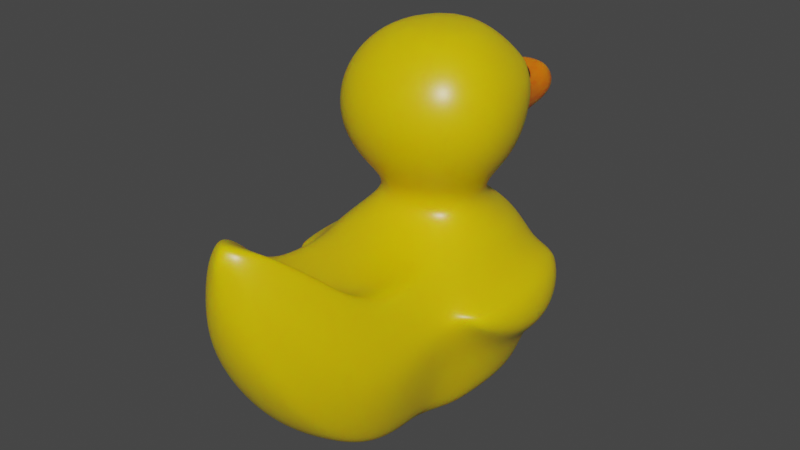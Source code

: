 # Source: Colored_Duck.blend  (saved by Blender 3.3.6; exported with 4.5.12 LTS)
import bpy
from mathutils import Matrix  # noqa: F401  (used for matrix-valued properties, if any)

bpy.ops.wm.read_factory_settings(use_empty=True)
scene = bpy.context.scene
scene.name = 'Scene'

# ---- collections
col_collection = bpy.data.collections.new('Collection'); scene.collection.children.link(col_collection)

# ---- materials (node trees are filled in below, after node groups)
mat_yellow = bpy.data.materials.new('Yellow')
mat_yellow.use_transparent_shadow = False
mat_beak = bpy.data.materials.new('Beak')
mat_beak.use_transparent_shadow = False
mat_back_eye = bpy.data.materials.new('Back Eye')
mat_back_eye.use_transparent_shadow = False
mat_front_eye = bpy.data.materials.new('Front Eye')
mat_front_eye.use_transparent_shadow = False

# ---- material node trees
mat_yellow.use_nodes = True; mat_yellow.node_tree.nodes.clear()
_N = mat_yellow.node_tree.nodes; _L = mat_yellow.node_tree.links
n0 = _N.new('ShaderNodeBsdfPrincipled'); n0.name = 'Principled BSDF'; n0.location = (10, 300)
n0.distribution = 'GGX'
n0.subsurface_method = 'RANDOM_WALK_SKIN'
n0.inputs[0].default_value = (0.8, 0.5574, 0.0001717, 1.0)
n0.inputs[2].default_value = 0.35
n0.inputs[3].default_value = 1.45
n0.inputs[8].default_value = 1.0
n0.inputs[9].default_value = (0.1, 0.1, 0.1)
n0.inputs[10].default_value = 0.1
n0.inputs[27].default_value = (0.0, 0.0, 0.0, 1.0)
n0.inputs[28].default_value = 1.0
n1 = _N.new('ShaderNodeOutputMaterial'); n1.name = 'Material Output'; n1.location = (300, 300)
_L.new(n0.outputs[0], n1.inputs[0])
n1.is_active_output = True
mat_beak.use_nodes = True; mat_beak.node_tree.nodes.clear()
_N = mat_beak.node_tree.nodes; _L = mat_beak.node_tree.links
n0 = _N.new('ShaderNodeBsdfPrincipled'); n0.name = 'Principled BSDF'; n0.location = (10, 300)
n0.distribution = 'GGX'
n0.subsurface_method = 'RANDOM_WALK_SKIN'
n0.inputs[0].default_value = (0.8, 0.1304, 0.0008091, 1.0)
n0.inputs[2].default_value = 0.35
n0.inputs[3].default_value = 1.45
n0.inputs[8].default_value = 1.0
n0.inputs[9].default_value = (0.1, 0.1, 0.1)
n0.inputs[10].default_value = 0.1
n0.inputs[27].default_value = (0.0, 0.0, 0.0, 1.0)
n0.inputs[28].default_value = 1.0
n1 = _N.new('ShaderNodeOutputMaterial'); n1.name = 'Material Output'; n1.location = (300, 300)
_L.new(n0.outputs[0], n1.inputs[0])
n1.is_active_output = True
mat_back_eye.use_nodes = True; mat_back_eye.node_tree.nodes.clear()
_N = mat_back_eye.node_tree.nodes; _L = mat_back_eye.node_tree.links
n0 = _N.new('ShaderNodeBsdfPrincipled'); n0.name = 'Principled BSDF'; n0.location = (10, 300)
n0.distribution = 'GGX'
n0.subsurface_method = 'RANDOM_WALK_SKIN'
n0.inputs[0].default_value = (1.0, 1.0, 1.0, 1.0)
n0.inputs[2].default_value = 0.35
n0.inputs[3].default_value = 1.45
n0.inputs[8].default_value = 1.0
n0.inputs[9].default_value = (0.1, 0.1, 0.1)
n0.inputs[10].default_value = 0.1
n0.inputs[27].default_value = (0.0, 0.0, 0.0, 1.0)
n0.inputs[28].default_value = 1.0
n1 = _N.new('ShaderNodeOutputMaterial'); n1.name = 'Material Output'; n1.location = (300, 300)
_L.new(n0.outputs[0], n1.inputs[0])
n1.is_active_output = True
mat_front_eye.use_nodes = True; mat_front_eye.node_tree.nodes.clear()
_N = mat_front_eye.node_tree.nodes; _L = mat_front_eye.node_tree.links
n0 = _N.new('ShaderNodeBsdfPrincipled'); n0.name = 'Principled BSDF'; n0.location = (10, 300)
n0.distribution = 'GGX'
n0.subsurface_method = 'RANDOM_WALK_SKIN'
n0.inputs[0].default_value = (0.0, 0.0, 0.0, 1.0)
n0.inputs[2].default_value = 0.35
n0.inputs[3].default_value = 1.45
n0.inputs[8].default_value = 1.0
n0.inputs[9].default_value = (0.1, 0.1, 0.1)
n0.inputs[10].default_value = 0.1
n0.inputs[27].default_value = (0.0, 0.0, 0.0, 1.0)
n0.inputs[28].default_value = 1.0
n1 = _N.new('ShaderNodeOutputMaterial'); n1.name = 'Material Output'; n1.location = (300, 300)
_L.new(n0.outputs[0], n1.inputs[0])
n1.is_active_output = True

# ---- world
world_world = bpy.data.worlds.new('World'); scene.world = world_world
world_world.use_nodes = True; world_world.node_tree.nodes.clear()
_N = world_world.node_tree.nodes; _L = world_world.node_tree.links
n0 = _N.new('ShaderNodeOutputWorld'); n0.name = 'World Output'; n0.location = (300, 300)
n1 = _N.new('ShaderNodeBackground'); n1.name = 'Background'; n1.location = (10, 300)
n1.inputs[0].default_value = (0.05088, 0.05088, 0.05088, 1.0)
_L.new(n1.outputs[0], n0.inputs[0])
n0.is_active_output = True
world_world.color = (0.05088, 0.05088, 0.05088)
world_world.use_sun_shadow = False
world_world.sun_shadow_jitter_overblur = 0.0

# ---- meshes
me_sphere = bpy.data.meshes.new('Sphere')
me_sphere.from_pydata([(0.02107, 0.05181, 0.07468), (0.05568, 0.08104, 0.02918), (0.05685, 0.08249, 0.02234), (0.03772, 0.08784, -0.04317), (0.02536, 0.05682, -0.07587), (0.04133, 0.03058, 0.07468), (0.06208, 0.07518, 0.02916), (0.06343, 0.07648, 0.02231), (0.07132, 0.04452, -0.04208), (0.05101, 0.03116, -0.07587), (0.05025, -0.006962, 0.07444), (0.08163, -0.01609, 0.04372), (0.0935, -0.01966, 0.0008243), (0.08237, -0.01648, -0.04232), (0.05803, -0.00942, -0.07587), (0.03346, -0.03396, 0.07438), (0.05373, -0.06097, 0.04342), (0.0613, -0.07139, 0.0005225), (0.05373, -0.06097, -0.04238), (0.03797, -0.03929, -0.07587), (5.821e-11, -0.04348, 0.07438), (-1.455e-11, -0.07687, 0.04342), (4.366e-11, -0.08975, 0.0005225), (-5.821e-11, -0.07687, -0.04238), (-1.164e-10, -0.05007, -0.07587), (2.328e-10, 0.007437, 0.08659), (2.183e-11, 0.05781, 0.0745), (2.183e-11, 0.09224, 0.04403), (-2.91e-11, 0.1142, 0.007995), (5.821e-11, 0.09599, -0.05054), (2.91e-11, 0.06441, -0.07587), (0.02612, 0.0582, -0.1023), (0.05188, 0.02958, -0.1023), (0.05803, -0.01183, -0.1023), (0.03935, -0.04161, -0.1021), (0.0, -0.0524, -0.1016), (6.548e-11, 0.06738, -0.1023), (0.04296, 0.08676, -0.1305), (0.07793, 0.03456, -0.1296), (0.08309, -0.02887, -0.1296), (0.06529, -0.08748, -0.1297), (0.0, -0.09341, -0.1218), (5.821e-11, 0.1068, -0.1333), (0.05001, 0.08735, -0.289), (0.08484, 0.03588, -0.2858), (0.08802, -0.03234, -0.2851), (0.06121, -0.09266, -0.3015), (1.746e-10, -0.1036, -0.3148), (4.366e-11, 0.1066, -0.2922), (0.05987, 0.103, -0.1655), (0.06057, 0.1035, -0.2265), (1.164e-10, 0.1273, -0.2413), (7.276e-11, 0.1266, -0.182), (0.0935, -0.09296, -0.1609), (0.09355, -0.09397, -0.1993), (0.1069, -0.03542, -0.2273), (0.1038, -0.03461, -0.1538), (0.09891, 0.03863, -0.1538), (0.1018, 0.03911, -0.2394), (0.0, -0.1432, -0.1288), (0.03972, -0.137, -0.1293), (0.0, -0.1509, -0.2998), (0.03848, -0.1436, -0.3021), (0.06231, -0.2298, -0.1195), (0.06154, -0.245, -0.1534), (0.05318, -0.2168, -0.09145), (0.05022, -0.2581, -0.1798), (1.164e-10, -0.03589, -0.3174), (7.276e-11, 0.03948, -0.3133), (0.05382, -0.02888, -0.3122), (0.04997, 0.03614, -0.3094), (0.08522, -0.1709, -0.2262), (0.06396, -0.1763, -0.279), (0.06992, -0.1628, -0.1307), (0.08668, -0.1665, -0.173), (0.04166, -0.1892, -0.1201), (0.0, -0.2064, -0.1189), (0.0, -0.2214, -0.2722), (0.04112, -0.2043, -0.2778), (0.03452, -0.2329, -0.07735), (0.0, -0.2448, -0.07194), (0.0, -0.288, -0.1622), (0.03425, -0.2771, -0.1702), (0.02932, -0.2585, -0.05812), (0.02884, -0.27, -0.06392), (0.02872, -0.278, -0.07649), (0.02862, -0.2828, -0.09483), (0.009491, -0.288, -0.05794), (0.009492, -0.2828, -0.04978), (0.01438, -0.2693, -0.04879), (-2.183e-11, -0.2742, -0.04586), (4.002e-11, -0.2951, -0.07699), (0.01434, -0.2908, -0.0808), (2.91e-11, -0.2915, -0.05567), (-1.455e-11, -0.2863, -0.04762), (0.09451, 0.09398, -0.1747), (0.09481, 0.09403, -0.2036), (0.117, -0.07579, -0.166), (0.1179, -0.07616, -0.1789), (0.1299, -0.03333, -0.201), (0.1282, -0.03295, -0.1693), (0.1231, 0.04157, -0.1713), (0.1244, 0.04173, -0.2117), (0.03551, 0.08405, 0.04484), (0.04091, 0.09977, 0.002554), (0.06875, 0.04987, 0.04483), (0.07853, 0.05581, 0.003054), (0.02735, 0.1424, -0.008151), (0.02792, 0.137, -0.03861), (0.0, 0.1462, -0.001333), (0.0, 0.1376, -0.0462), (0.02467, 0.1652, -0.004202), (0.02533, 0.1766, -0.03075), (0.0, 0.164, 0.002646), (0.0, 0.1803, -0.03679), (0.01628, 0.1774, -0.002006), (0.01653, 0.1898, -0.01639), (-5.093e-11, 0.1772, 0.001365), (0.0, 0.1935, -0.0166), (0.0285, 0.06877, 0.06216), (0.03474, 0.09512, 0.02473), (0.04493, 0.09552, -0.02143), (0.03147, 0.06854, -0.06063), (0.05607, 0.03967, 0.06216), (0.07916, 0.04823, 0.02461), (0.07728, 0.05017, -0.0208), (0.06084, 0.0373, -0.06036), (0.05607, 0.06703, -0.04214), (0.06156, 0.07924, -0.002127), (0.05132, 0.06839, 0.04972), (0.03201, 0.04406, 0.07462), (0.03918, 0.04651, -0.07587), (0.06772, -0.01198, 0.0613), (0.09039, -0.01871, 0.02307), (0.0908, -0.01891, -0.0215), (0.0695, -0.01276, -0.06039), (0.0792, 0.01615, 0.04434), (0.04889, 0.01235, 0.07445), (0.05778, 0.01119, -0.07587), (0.08118, 0.01473, -0.0422), (0.09089, 0.01738, 0.001518), (0.04479, -0.04878, 0.06112), (0.05936, -0.06873, 0.02272), (0.05936, -0.06873, -0.02168), (0.04536, -0.04945, -0.06039), (0.05111, -0.02658, -0.07587), (0.07264, -0.04217, -0.04237), (0.08291, -0.04964, 0.0005602), (0.07254, -0.04212, 0.04346), (0.04543, -0.02296, 0.07428), (-2.037e-10, -0.06181, 0.06112), (0.0, -0.08646, 0.02272), (1.455e-10, -0.08646, -0.02168), (-5.821e-11, -0.06263, -0.06039), (0.02019, -0.04728, -0.07587), (0.02847, -0.07276, -0.04238), (0.03245, -0.08501, 0.0005225), (0.02847, -0.07276, 0.04342), (0.01799, -0.04152, 0.07427), (0.0, 0.07674, 0.06149), (-1.746e-10, 0.103, 0.02428), (0.01785, 0.1081, -0.04562), (1.019e-10, 0.07767, -0.06142), (-1.746e-10, 0.03756, 0.08234), (0.01295, 0.03383, 0.08236), (0.01231, 0.06261, -0.07587), (0.01813, 0.09388, -0.04977), (0.01941, 0.1113, 0.007706), (0.01707, 0.09014, 0.04438), (0.01056, 0.05685, 0.07446), (0.02516, 0.02086, 0.08236), (0.03039, -0.001411, 0.08233), (0.02035, -0.01782, 0.08232), (4.366e-11, -0.02358, 0.08232), (0.04018, 0.04631, -0.1023), (0.05804, 0.008936, -0.1023), (0.05179, -0.02896, -0.1023), (0.02123, -0.0496, -0.1018), (0.01271, 0.06514, -0.1023), (0.04741, 0.02884, -0.08942), (0.02321, 0.05298, -0.08942), (0.0538, -0.008468, -0.08942), (0.03544, -0.03585, -0.0894), (-4.366e-11, 0.06012, -0.08942), (0.0, -0.04576, -0.08933), (0.06307, 0.06372, -0.1297), (0.08405, 0.002065, -0.1296), (0.07745, -0.0552, -0.1296), (0.03154, -0.09038, -0.1232), (0.02161, 0.1016, -0.1323), (0.0, -0.07022, -0.1129), (0.04997, -0.05767, -0.1152), (0.06964, -0.02014, -0.1158), (0.06397, 0.03188, -0.1158), (0.03379, 0.07182, -0.1159), (5.821e-11, 0.08609, -0.1162), (0.0711, 0.06584, -0.2868), (0.0901, 0.001049, -0.285), (0.07942, -0.05997, -0.2884), (0.02978, -0.09861, -0.3133), (0.02564, 0.1014, -0.2912), (0.05365, 0.0979, -0.2623), (-2.91e-11, 0.1202, -0.1555), (0.08088, -0.09425, -0.2521), (0.09357, -0.0335, -0.1431), (0.09347, 0.03773, -0.2621), (0.05078, 0.09641, -0.1466), (0.05587, 0.1117, -0.1947), (1.164e-10, 0.1219, -0.2695), (1.164e-10, 0.1287, -0.2113), (0.08365, -0.09139, -0.1462), (0.09536, -0.1015, -0.1761), (0.09746, -0.035, -0.2555), (0.1138, 0.04057, -0.2252), (0.08863, 0.03678, -0.1431), (0.08205, 0.09834, -0.2101), (0.05875, -0.2208, -0.1041), (0.105, 0.0009334, -0.1538), (0.1084, 0.0008207, -0.2362), (0.05655, -0.2511, -0.1701), (0.04999, -0.1179, -0.1291), (0.08325, 0.07314, -0.155), (0.08517, 0.07376, -0.2368), (0.09891, -0.06393, -0.1545), (0.1005, -0.06512, -0.2136), (0.02855, 0.1201, -0.1765), (0.02892, 0.1207, -0.2361), (0.02371, -0.1398, -0.129), (0.02338, -0.147, -0.3004), (0.0, -0.1757, -0.1281), (0.06513, -0.1345, -0.294), (0.08949, -0.1295, -0.1717), (0.07141, -0.1286, -0.1355), (0.04103, -0.1662, -0.298), (0.0, -0.183, -0.2935), (0.04174, -0.1591, -0.1283), (0.08825, -0.131, -0.2207), (0.04648, -0.1246, -0.306), (0.0, -0.1167, -0.1267), (0.0, -0.1271, -0.3074), (1.455e-10, 0.07698, -0.3062), (0.04818, 0.06623, -0.3039), (2.037e-10, -0.07234, -0.3176), (-1.164e-10, 0.001509, -0.3164), (0.0554, -0.05887, -0.3118), (0.05225, 0.003344, -0.3113), (0.02829, -0.03317, -0.3163), (0.02575, 0.03851, -0.3126), (0.07407, -0.02829, -0.3031), (0.07066, 0.03412, -0.3014), (0.07559, -0.1715, -0.2568), (0.07995, -0.1621, -0.1489), (0.08885, -0.1697, -0.1983), (0.07728, -0.2005, -0.1525), (0.05743, -0.1738, -0.1223), (0.02196, -0.2016, -0.1192), (0.02247, -0.2165, -0.2736), (0.06373, -0.1912, -0.1141), (0.05908, -0.2212, -0.237), (0.0, -0.2601, -0.2229), (0.03993, -0.2131, -0.1006), (0.07608, -0.2112, -0.199), (0.0, -0.2282, -0.09695), (0.03951, -0.2456, -0.2302), (0.05368, -0.1888, -0.2832), (0.06343, -0.2381, -0.1361), (0.04564, -0.2225, -0.08292), (0.01865, -0.2414, -0.07348), (0.0189, -0.2848, -0.1643), (-5.821e-11, -0.2608, -0.05447), (0.03811, -0.2771, -0.1266), (0.02411, -0.2898, -0.1174), (0.04451, -0.2663, -0.1089), (0.04489, -0.2535, -0.08741), (5.821e-11, -0.2968, -0.1111), (0.03962, -0.2419, -0.07028), (0.02424, -0.2528, -0.0591), (0.04378, -0.2674, -0.1779), (0.02858, -0.2647, -0.05903), (0.02819, -0.2811, -0.08418), (0.02902, -0.2743, -0.07003), (0.01722, -0.2844, -0.06185), (0.01724, -0.2788, -0.05303), (0.02224, -0.2644, -0.05224), (0.007033, -0.2728, -0.04669), (0.007071, -0.2938, -0.07802), (0.0101, -0.2896, -0.06378), (-2.91e-11, -0.293, -0.06122), (0.0101, -0.2785, -0.04685), (0.009492, -0.2858, -0.05381), (-1.455e-11, -0.2821, -0.04466), (0.0, -0.2893, -0.05161), (0.004156, -0.2853, -0.04824), (0.004156, -0.2905, -0.05631), (0.02191, -0.2868, -0.08588), (0.09395, 0.09784, -0.1887), (0.1184, -0.07848, -0.1715), (0.1331, -0.03271, -0.1849), (0.1278, 0.04208, -0.1911), (0.1293, 0.003215, -0.1708), (0.131, 0.00313, -0.209), (0.1083, 0.07511, -0.1717), (0.109, 0.07525, -0.2093), (0.123, -0.06095, -0.1671), (0.1244, -0.06142, -0.1887), (0.1081, -0.08171, -0.1805), (0.1071, -0.08119, -0.1628), (0.08173, 0.09828, -0.17), (0.1193, -0.03453, -0.2119), (0.1167, -0.03395, -0.1606), (0.1118, 0.04032, -0.1608), (0.05511, 0.08283, 0.02574), (0.06387, 0.07481, 0.02569), (0.0604, 0.07981, 0.02079), (0.05857, 0.07782, 0.03069), (0.04897, 0.08235, 0.03521), (0.05187, 0.08644, 0.01487), (0.06739, 0.07171, 0.01486), (0.06382, 0.0685, 0.03519), (0.03178, 0.1392, -0.02328), (0.01614, 0.1371, -0.04528), (0.01564, 0.1451, -0.001966), (0.0, 0.1095, -0.04645), (0.03766, 0.1106, -0.02231), (0.03241, 0.1058, -0.03927), (0.02875, 0.1706, -0.01757), (0.01466, 0.1797, -0.03619), (0.01408, 0.1637, 0.001746), (0.0, 0.1607, -0.04316), (0.02693, 0.1588, -0.03612), (0.0262, 0.156, -0.00676), (0.0, 0.1571, 0.000263), (0.01698, 0.1841, -0.008612), (2.91e-11, 0.1868, -0.006094), (0.009766, 0.1927, -0.01673), (0.009593, 0.177, 0.0006576), (-4.366e-11, 0.1916, -0.02746), (0.02111, 0.1871, -0.02312), (0.02066, 0.1721, -0.002024), (-5.821e-11, 0.1699, 0.00378), (0.0, 0.1241, 0.001237), (0.01412, 0.07491, 0.06168), (0.01551, 0.07547, -0.06126), (0.01872, 0.1006, 0.02455), (0.007393, 0.04126, 0.08117), (0.06084, 0.0748, -0.02115), (0.0429, 0.05743, 0.06263), (0.04739, 0.05582, -0.06038), (0.0594, 0.07888, 0.02575), (0.02229, 0.03237, 0.0812), (0.06547, 0.01439, 0.06165), (0.06894, 0.01277, -0.06037), (0.08794, 0.01672, 0.02379), (0.03396, 0.01056, 0.08117), (0.08874, 0.01639, -0.02111), (0.0612, -0.03389, -0.06039), (0.08025, -0.04771, 0.02277), (0.03162, -0.01378, 0.08114), (0.0803, -0.04774, -0.02166), (0.06039, -0.03338, 0.06113), (0.02407, -0.05922, -0.06039), (0.03143, -0.08188, 0.02272), (0.01256, -0.02665, 0.08114), (0.03143, -0.08188, -0.02168), (0.0238, -0.0585, 0.06111), (0.03623, 0.04321, -0.08942), (0.05365, 0.01042, -0.08942), (0.04749, -0.02419, -0.08942), (0.01117, 0.05844, -0.08942), (0.0189, -0.04319, -0.08935), (0.02704, -0.06696, -0.1137), (0.07012, 0.005523, -0.1158), (0.01673, 0.08247, -0.1161), (0.06347, -0.04131, -0.1157), (0.05073, 0.05459, -0.1158), (0.02721, 0.1155, -0.2667), (0.08942, -0.06462, -0.251), (0.07707, 0.07122, -0.262), (0.0918, -0.1317, -0.1928), (0.09978, 0.0004297, -0.2599), (0.09474, 0.000633, -0.1431), (0.07657, 0.1064, -0.1893), (0.0222, -0.1709, -0.1282), (0.08242, -0.1266, -0.1514), (0.07298, 0.06974, -0.1436), (0.1062, -0.08772, -0.1692), (0.08862, -0.06218, -0.1435), (0.09805, 0.07477, -0.2218), (0.02572, 0.1138, -0.1523), (0.0291, 0.1225, -0.2052), (0.05776, -0.1423, -0.1293), (0.07804, -0.1303, -0.2608), (0.05372, -0.1493, -0.3023), (0.0284, -0.1141, -0.1275), (0.02653, -0.1231, -0.3071), (0.02511, 0.07388, -0.3058), (0.02955, -0.06781, -0.3163), (0.02694, 0.0024, -0.3154), (0.0741, 0.002505, -0.302), (0.06481, 0.05741, -0.2999), (0.07133, -0.0503, -0.3045), (0.05362, -0.1997, -0.1049), (0.07181, -0.1931, -0.1309), (0.02178, -0.2559, -0.2247), (0.06837, -0.2149, -0.2222), (0.02138, -0.2239, -0.098), (0.0507, -0.2326, -0.2372), (0.02264, -0.1781, -0.2945), (0.01292, -0.2948, -0.1128), (0.04197, -0.2716, -0.1198), (0.0128, -0.2585, -0.05578), (0.03231, -0.2834, -0.1237), (0.04545, -0.2604, -0.09784), (0.03325, -0.2458, -0.06381), (0.07902, -0.2068, -0.1753), (0.01726, -0.2819, -0.05736), (0.01771, -0.2863, -0.06821), (0.01779, -0.2743, -0.04991), (0.00452, -0.292, -0.06193), (0.004516, -0.2811, -0.04528), (0.004156, -0.2883, -0.05225), (0.04307, -0.246, -0.07796), (0.1342, 0.003603, -0.1896), (0.1123, 0.07595, -0.1901), (0.1274, -0.06104, -0.1779), (0.1205, 0.001965, -0.2219), (0.1118, -0.06248, -0.1606), (0.09695, 0.07453, -0.1619), (0.1179, 0.002085, -0.1607), (0.1138, -0.06322, -0.1962), (0.04777, 0.08681, 0.0251), (0.06833, 0.06752, 0.02506), (0.06021, 0.07975, 0.01125), (0.0558, 0.07492, 0.03877), (0.01559, 0.1602, -0.04237), (0.01827, 0.122, 0.0008071), (0.03349, 0.1153, -0.004678), (0.01225, 0.1909, -0.02713), (0.03055, 0.157, -0.02144), (0.01496, 0.1565, -0.0005201), (0.008956, 0.1863, -0.006588), (0.02388, 0.1794, -0.01266), (0.01187, 0.1698, 0.002919), (0.04918, 0.07828, 0.0302), (0.04821, 0.08136, 0.02427), (0.05125, 0.08076, 0.01832), (0.05918, 0.06913, 0.03017), (0.06225, 0.06851, 0.02422), (0.06148, 0.07143, 0.01828), (0.05676, 0.07661, 0.01593), (0.0537, 0.07326, 0.03257), (0.0462, 0.07943, 0.03432), (0.04911, 0.08353, 0.01399), (0.06462, 0.0688, 0.01397), (0.06105, 0.06558, 0.0343), (0.04501, 0.08389, 0.02421), (0.06556, 0.06461, 0.02417), (0.05745, 0.07684, 0.01036), (0.05303, 0.072, 0.03788), (0.05195, 0.08119, 0.03109), (0.05097, 0.08428, 0.02516), (0.05402, 0.08368, 0.01921), (0.06195, 0.07204, 0.03106), (0.06501, 0.07142, 0.0251), (0.06425, 0.07434, 0.01917), (0.05952, 0.07953, 0.01681), (0.05647, 0.07617, 0.03345), (0.04681, 0.08262, 0.03675), (0.05011, 0.08858, 0.01289), (0.06918, 0.06916, 0.01296), (0.06461, 0.06551, 0.03674), (0.04568, 0.08814, 0.02504), (0.07007, 0.06442, 0.02499), (0.06043, 0.07967, 0.009099), (0.05508, 0.07387, 0.04053), (0.0, 0.1113, -0.048), (2.91e-11, 0.1072, -0.04851), (0.03511, 0.1135, -0.002841), (0.03385, 0.1173, -0.003873), (-4.465e-12, 0.1231, 0.00358), (2.91e-11, 0.1266, 0.002422), (0.03376, 0.1031, -0.04077), (0.03287, 0.1073, -0.04032), (0.01792, 0.1243, 0.001966), (0.01832, 0.1208, 0.003113), (0.03831, 0.1123, -0.0224), (0.03961, 0.1083, -0.02221), (0.01758, 0.1098, -0.04711), (0.01776, 0.1057, -0.04762)], [], [(3, 166, 488, 481), (478, 485, 319, 107), (167, 104, 477, 484), (28, 167, 484, 479), (27, 159, 341, 168), (159, 26, 169, 341), (341, 169, 0, 119), (168, 341, 119, 103), (30, 162, 342, 165), (162, 29, 166, 342), (342, 166, 3, 122), (165, 342, 122, 4), (28, 160, 343, 167), (160, 27, 168, 343), (343, 168, 103, 120), (167, 343, 120, 104), (26, 163, 344, 169), (25, 164, 344, 163), (0, 169, 344, 164), (3, 121, 345, 127), (121, 104, 128, 345), (345, 128, 106, 125), (127, 345, 125, 8), (103, 119, 346, 129), (119, 0, 130, 346), (346, 130, 5, 123), (129, 346, 123, 105), (4, 122, 347, 131), (122, 3, 127, 347), (347, 127, 8, 126), (131, 347, 126, 9), (2, 311, 348, 313), (311, 1, 314, 348), (348, 314, 6, 312), (313, 348, 312, 7), (0, 164, 349, 130), (25, 170, 349, 164), (5, 130, 349, 170), (105, 123, 350, 136), (123, 5, 137, 350), (350, 137, 10, 132), (136, 350, 132, 11), (9, 126, 351, 138), (126, 8, 139, 351), (351, 139, 13, 135), (138, 351, 135, 14), (106, 124, 352, 140), (124, 105, 136, 352), (352, 136, 11, 133), (140, 352, 133, 12), (5, 170, 353, 137), (25, 171, 353, 170), (10, 137, 353, 171), (8, 125, 354, 139), (125, 106, 140, 354), (354, 140, 12, 134), (139, 354, 134, 13), (14, 135, 355, 145), (135, 13, 146, 355), (355, 146, 18, 144), (145, 355, 144, 19), (12, 133, 356, 147), (133, 11, 148, 356), (356, 148, 16, 142), (147, 356, 142, 17), (10, 171, 357, 149), (25, 172, 357, 171), (15, 149, 357, 172), (13, 134, 358, 146), (134, 12, 147, 358), (358, 147, 17, 143), (146, 358, 143, 18), (11, 132, 359, 148), (132, 10, 149, 359), (359, 149, 15, 141), (148, 359, 141, 16), (19, 144, 360, 154), (144, 18, 155, 360), (360, 155, 23, 153), (154, 360, 153, 24), (17, 142, 361, 156), (142, 16, 157, 361), (361, 157, 21, 151), (156, 361, 151, 22), (15, 172, 362, 158), (25, 173, 362, 172), (20, 158, 362, 173), (18, 143, 363, 155), (143, 17, 156, 363), (363, 156, 22, 152), (155, 363, 152, 23), (16, 141, 364, 157), (141, 15, 158, 364), (364, 158, 20, 150), (157, 364, 150, 21), (4, 131, 365, 180), (131, 9, 179, 365), (365, 179, 32, 174), (180, 365, 174, 31), (9, 138, 366, 179), (138, 14, 181, 366), (366, 181, 33, 175), (179, 366, 175, 32), (14, 145, 367, 181), (145, 19, 182, 367), (367, 182, 34, 176), (181, 367, 176, 33), (30, 165, 368, 183), (165, 4, 180, 368), (368, 180, 31, 178), (183, 368, 178, 36), (19, 154, 369, 182), (154, 24, 184, 369), (369, 184, 35, 177), (182, 369, 177, 34), (34, 177, 370, 191), (177, 35, 190, 370), (370, 190, 41, 188), (191, 370, 188, 40), (32, 175, 371, 193), (175, 33, 192, 371), (371, 192, 39, 186), (193, 371, 186, 38), (36, 178, 372, 195), (178, 31, 194, 372), (372, 194, 37, 189), (195, 372, 189, 42), (33, 176, 373, 192), (176, 34, 191, 373), (373, 191, 40, 187), (192, 373, 187, 39), (31, 174, 374, 194), (174, 32, 193, 374), (374, 193, 38, 185), (194, 374, 185, 37), (51, 226, 375, 208), (226, 50, 201, 375), (375, 201, 43, 200), (208, 375, 200, 48), (55, 224, 376, 212), (224, 54, 203, 376), (376, 203, 46, 198), (212, 376, 198, 45), (50, 222, 377, 201), (222, 58, 205, 377), (377, 205, 44, 196), (201, 377, 196, 43), (54, 211, 378, 236), (211, 53, 231, 378), (378, 231, 74, 252), (236, 378, 252, 71), (58, 218, 379, 205), (218, 55, 212, 379), (379, 212, 45, 197), (205, 379, 197, 44), (38, 186, 380, 214), (186, 39, 204, 380), (380, 204, 56, 217), (214, 380, 217, 57), (50, 207, 381, 215), (207, 49, 307, 381), (381, 307, 95, 295), (215, 381, 295, 96), (60, 227, 382, 235), (227, 59, 229, 382), (382, 229, 76, 255), (235, 382, 255, 75), (53, 210, 383, 231), (210, 40, 232, 383), (383, 232, 73, 251), (231, 383, 251, 74), (37, 185, 384, 206), (185, 38, 214, 384), (384, 214, 57, 221), (206, 384, 221, 49), (53, 211, 385, 306), (211, 54, 305, 385), (385, 305, 98, 296), (306, 385, 296, 97), (39, 187, 386, 204), (187, 40, 210, 386), (386, 210, 53, 223), (204, 386, 223, 56), (58, 222, 387, 213), (222, 50, 215, 387), (387, 215, 96, 302), (213, 387, 302, 102), (42, 189, 388, 202), (189, 37, 206, 388), (388, 206, 49, 225), (202, 388, 225, 52), (52, 225, 389, 209), (225, 49, 207, 389), (389, 207, 50, 226), (209, 389, 226, 51), (40, 220, 390, 232), (220, 60, 235, 390), (390, 235, 75, 254), (232, 390, 254, 73), (46, 203, 391, 230), (203, 54, 236, 391), (391, 236, 71, 250), (230, 391, 250, 72), (62, 237, 392, 233), (237, 46, 230, 392), (392, 230, 72, 264), (233, 392, 264, 78), (40, 188, 393, 220), (188, 41, 238, 393), (393, 238, 59, 227), (220, 393, 227, 60), (47, 199, 394, 239), (199, 46, 237, 394), (394, 237, 62, 228), (239, 394, 228, 61), (70, 247, 395, 241), (247, 68, 240, 395), (395, 240, 48, 200), (241, 395, 200, 43), (46, 199, 396, 244), (199, 47, 242, 396), (396, 242, 67, 246), (244, 396, 246, 69), (69, 246, 397, 245), (246, 67, 243, 397), (397, 243, 68, 247), (245, 397, 247, 70), (44, 197, 398, 249), (197, 45, 248, 398), (398, 248, 69, 245), (249, 398, 245, 70), (43, 196, 399, 241), (44, 249, 399, 196), (70, 241, 399, 249), (45, 198, 400, 248), (46, 244, 400, 198), (69, 248, 400, 244), (73, 254, 401, 257), (254, 75, 260, 401), (401, 260, 79, 266), (257, 401, 266, 65), (74, 251, 402, 253), (251, 73, 257, 402), (402, 257, 65, 216), (253, 402, 216, 63), (77, 256, 403, 259), (256, 78, 263, 403), (403, 263, 82, 268), (259, 403, 268, 81), (72, 250, 404, 258), (250, 71, 261, 404), (404, 261, 64, 219), (258, 404, 219, 66), (75, 255, 405, 260), (255, 76, 262, 405), (405, 262, 80, 267), (260, 405, 267, 79), (78, 264, 406, 263), (264, 72, 258, 406), (406, 258, 66, 277), (263, 406, 277, 82), (61, 228, 407, 234), (228, 62, 233, 407), (407, 233, 78, 256), (234, 407, 256, 77), (81, 268, 408, 274), (268, 82, 271, 408), (408, 271, 92, 285), (274, 408, 285, 91), (66, 219, 409, 270), (219, 64, 272, 409), (409, 272, 85, 279), (270, 409, 279, 86), (79, 267, 410, 276), (267, 80, 269, 410), (410, 269, 90, 284), (276, 410, 284, 89), (82, 277, 411, 271), (277, 66, 270, 411), (411, 270, 86, 294), (271, 411, 294, 92), (64, 265, 412, 272), (265, 63, 273, 412), (412, 273, 84, 280), (272, 412, 280, 85), (65, 266, 413, 275), (266, 79, 276, 413), (413, 276, 89, 283), (275, 413, 283, 83), (71, 252, 414, 261), (252, 74, 253, 414), (414, 253, 63, 265), (261, 414, 265, 64), (85, 280, 415, 281), (280, 84, 282, 415), (415, 282, 88, 289), (281, 415, 289, 87), (86, 279, 416, 294), (279, 85, 281, 416), (416, 281, 87, 286), (294, 416, 286, 92), (84, 278, 417, 282), (278, 83, 283, 417), (417, 283, 89, 288), (282, 417, 288, 88), (87, 293, 418, 286), (293, 93, 287, 418), (418, 287, 91, 285), (286, 418, 285, 92), (89, 284, 419, 288), (284, 90, 290, 419), (419, 290, 94, 292), (288, 419, 292, 88), (88, 292, 420, 289), (292, 94, 291, 420), (420, 291, 93, 293), (289, 420, 293, 87), (63, 216, 421, 273), (216, 65, 275, 421), (421, 275, 83, 278), (273, 421, 278, 84), (101, 299, 422, 298), (299, 100, 297, 422), (422, 297, 99, 300), (298, 422, 300, 102), (95, 301, 423, 295), (301, 101, 298, 423), (423, 298, 102, 302), (295, 423, 302, 96), (100, 303, 424, 297), (303, 97, 296, 424), (424, 296, 98, 304), (297, 424, 304, 99), (55, 218, 425, 308), (218, 58, 213, 425), (425, 213, 102, 300), (308, 425, 300, 99), (56, 223, 426, 309), (223, 53, 306, 426), (426, 306, 97, 303), (309, 426, 303, 100), (49, 221, 427, 307), (221, 57, 310, 427), (427, 310, 101, 301), (307, 427, 301, 95), (57, 217, 428, 310), (217, 56, 309, 428), (428, 309, 100, 299), (310, 428, 299, 101), (54, 224, 429, 305), (224, 55, 308, 429), (429, 308, 99, 304), (305, 429, 304, 98), (462, 466, 450, 446), (317, 432, 457, 453), (471, 468, 104, 120), (467, 471, 120, 103), (316, 430, 455, 452), (465, 464, 448, 449), (472, 470, 105, 124), (469, 472, 124, 106), (433, 318, 454, 458), (461, 465, 449, 445), (473, 469, 106, 128), (468, 473, 128, 104), (431, 317, 453, 456), (464, 463, 447, 448), (474, 467, 103, 129), (470, 474, 129, 105), (108, 320, 434, 329), (320, 110, 328, 434), (434, 328, 114, 326), (329, 434, 326, 112), (483, 478, 107, 321), (482, 487, 320, 108), (121, 3, 481, 486), (480, 483, 321, 109), (485, 482, 108, 319), (487, 475, 110, 320), (104, 121, 486, 477), (481, 488, 161, 324), (112, 326, 437, 337), (326, 114, 336, 437), (437, 336, 118, 334), (337, 437, 334, 116), (107, 319, 438, 330), (319, 108, 329, 438), (438, 329, 112, 325), (330, 438, 325, 111), (109, 321, 439, 331), (321, 107, 330, 439), (439, 330, 111, 327), (331, 439, 327, 113), (118, 333, 440, 334), (333, 117, 335, 440), (440, 335, 115, 332), (334, 440, 332, 116), (111, 325, 441, 338), (325, 112, 337, 441), (441, 337, 116, 332), (338, 441, 332, 115), (113, 327, 442, 339), (327, 111, 338, 442), (442, 338, 115, 335), (339, 442, 335, 117), (443, 444, 455, 451), (444, 445, 452, 455), (448, 447, 456, 453), (447, 446, 454, 456), (445, 449, 457, 452), (449, 448, 453, 457), (446, 450, 458, 454), (450, 443, 451, 458), (466, 459, 443, 450), (430, 315, 451, 455), (459, 460, 444, 443), (432, 316, 452, 457), (460, 461, 445, 444), (318, 431, 456, 454), (463, 462, 446, 447), (315, 433, 458, 451), (1, 311, 460, 459), (311, 2, 461, 460), (312, 6, 462, 463), (7, 312, 463, 464), (2, 313, 465, 461), (313, 7, 464, 465), (6, 314, 466, 462), (314, 1, 459, 466), (318, 433, 474, 470), (433, 315, 467, 474), (316, 432, 473, 468), (432, 317, 469, 473), (317, 431, 472, 469), (431, 318, 470, 472), (315, 430, 471, 467), (430, 316, 468, 471), (436, 435, 484, 477), (340, 435, 483, 480), (324, 323, 486, 481), (436, 323, 485, 478), (322, 161, 488, 476), (324, 161, 487, 482), (166, 29, 476, 488), (475, 487, 161, 322), (477, 486, 323, 436), (482, 485, 323, 324), (479, 484, 435, 340), (478, 483, 435, 436)])
me_sphere.polygons.foreach_set('use_smooth', [True] * 449)
me_sphere.polygons.foreach_set('material_index', [0, 1, 0, 0, 0, 0, 0, 0, 0, 0, 0, 0, 0, 0, 0, 0, 0, 0, 0, 0, 0, 0, 0, 0, 0, 0, 0, 0, 0, 0, 0, 3, 3, 3, 3, 0, 0, 0, 0, 0, 0, 0, 0, 0, 0, 0, 0, 0, 0, 0, 0, 0, 0, 0, 0, 0, 0, 0, 0, 0, 0, 0, 0, 0, 0, 0, 0, 0, 0, 0, 0, 0, 0, 0, 0, 0, 0, 0, 0, 0, 0, 0, 0, 0, 0, 0, 0, 0, 0, 0, 0, 0, 0, 0, 0, 0, 0, 0, 0, 0, 0, 0, 0, 0, 0, 0, 0, 0, 0, 0, 0, 0, 0, 0, 0, 0, 0, 0, 0, 0, 0, 0, 0, 0, 0, 0, 0, 0, 0, 0, 0, 0, 0, 0, 0, 0, 0, 0, 0, 0, 0, 0, 0, 0, 0, 0, 0, 0, 0, 0, 0, 0, 0, 0, 0, 0, 0, 0, 0, 0, 0, 0, 0, 0, 0, 0, 0, 0, 0, 0, 0, 0, 0, 0, 0, 0, 0, 0, 0, 0, 0, 0, 0, 0, 0, 0, 0, 0, 0, 0, 0, 0, 0, 0, 0, 0, 0, 0, 0, 0, 0, 0, 0, 0, 0, 0, 0, 0, 0, 0, 0, 0, 0, 0, 0, 0, 0, 0, 0, 0, 0, 0, 0, 0, 0, 0, 0, 0, 0, 0, 0, 0, 0, 0, 0, 0, 0, 0, 0, 0, 0, 0, 0, 0, 0, 0, 0, 0, 0, 0, 0, 0, 0, 0, 0, 0, 0, 0, 0, 0, 0, 0, 0, 0, 0, 0, 0, 0, 0, 0, 0, 0, 0, 0, 0, 0, 0, 0, 0, 0, 0, 0, 0, 0, 0, 0, 0, 0, 0, 0, 0, 0, 0, 0, 0, 0, 0, 0, 0, 0, 0, 0, 0, 0, 0, 0, 0, 0, 0, 0, 0, 0, 0, 0, 0, 0, 0, 0, 0, 0, 0, 0, 0, 0, 0, 0, 0, 0, 0, 0, 0, 0, 0, 0, 0, 0, 0, 0, 0, 0, 0, 0, 0, 0, 0, 0, 0, 0, 0, 0, 0, 0, 0, 3, 0, 0, 0, 0, 3, 0, 0, 0, 3, 0, 0, 0, 3, 0, 0, 1, 1, 1, 1, 1, 1, 0, 1, 1, 1, 0, 0, 1, 1, 1, 1, 1, 1, 1, 1, 1, 1, 1, 1, 1, 1, 1, 1, 1, 1, 1, 1, 1, 1, 1, 1, 2, 2, 2, 2, 2, 2, 2, 2, 3, 0, 3, 0, 3, 0, 3, 0, 3, 3, 3, 3, 3, 3, 3, 3, 0, 0, 0, 0, 0, 0, 0, 0, 0, 1, 0, 1, 0, 1, 0, 1, 0, 1, 0, 1])
_uv = me_sphere.uv_layers.new(name='UVMap')
_uv.uv.foreach_set('vector', [0.6302, 0.3333, 0.6663, 0.3108, 0.6655, 0.3238, 0.6377, 0.3499, 0.6387, 0.4816, 0.63, 0.4165, 0.6349, 0.4167, 0.6433, 0.4722, 0.666, 0.5228, 0.6295, 0.5024, 0.6374, 0.4846, 0.6653, 0.5077, 0.7, 0.5, 0.666, 0.5228, 0.6653, 0.5077, 0.6884, 0.5003, 0.7, 0.6667, 0.7, 0.75, 0.669, 0.7492, 0.6679, 0.6664, 0.7, 0.75, 0.7, 0.8333, 0.6687, 0.8272, 0.669, 0.7492, 0.669, 0.7492, 0.6687, 0.8272, 0.6429, 0.8333, 0.6348, 0.7498, 0.6679, 0.6664, 0.669, 0.7492, 0.6348, 0.7498, 0.6314, 0.6635, 0.7, 0.1667, 0.7, 0.25, 0.6682, 0.2506, 0.6698, 0.1921, 0.7, 0.25, 0.7, 0.3333, 0.6663, 0.3108, 0.6682, 0.2506, 0.6682, 0.2506, 0.6663, 0.3108, 0.6302, 0.3333, 0.6315, 0.2529, 0.6698, 0.1921, 0.6682, 0.2506, 0.6315, 0.2529, 0.6335, 0.1944, 0.7, 0.5, 0.7, 0.5833, 0.6676, 0.5856, 0.666, 0.5228, 0.7, 0.5833, 0.7, 0.6667, 0.6679, 0.6664, 0.6676, 0.5856, 0.6676, 0.5856, 0.6679, 0.6664, 0.6314, 0.6635, 0.6396, 0.5838, 0.666, 0.5228, 0.6676, 0.5856, 0.6396, 0.5838, 0.6295, 0.5024, 0.7, 0.8333, 0.675, 0.9167, 0.6639, 0.8877, 0.6687, 0.8272, 0.65, 1.0, 0.6465, 0.9167, 0.6639, 0.8877, 0.675, 0.9167, 0.6429, 0.8333, 0.6687, 0.8272, 0.6639, 0.8877, 0.6465, 0.9167, 0.6302, 0.3333, 0.6199, 0.4164, 0.5854, 0.415, 0.5856, 0.3333, 0.6199, 0.4164, 0.6295, 0.5024, 0.5874, 0.4836, 0.5854, 0.415, 0.5854, 0.415, 0.5874, 0.4836, 0.5393, 0.5031, 0.5346, 0.4165, 0.5856, 0.3333, 0.5854, 0.415, 0.5346, 0.4165, 0.5327, 0.3333, 0.6314, 0.6635, 0.6348, 0.7498, 0.5926, 0.7509, 0.5901, 0.683, 0.6348, 0.7498, 0.6429, 0.8333, 0.5925, 0.8272, 0.5926, 0.7509, 0.5926, 0.7509, 0.5925, 0.8272, 0.5553, 0.8333, 0.5408, 0.7498, 0.5901, 0.683, 0.5926, 0.7509, 0.5408, 0.7498, 0.5402, 0.6635, 0.6335, 0.1944, 0.6315, 0.2529, 0.5859, 0.2535, 0.5864, 0.1944, 0.6315, 0.2529, 0.6302, 0.3333, 0.5856, 0.3333, 0.5859, 0.2535, 0.5859, 0.2535, 0.5856, 0.3333, 0.5327, 0.3333, 0.531, 0.2535, 0.5864, 0.1944, 0.5859, 0.2535, 0.531, 0.2535, 0.5298, 0.1944, 0.5988, 0.5681, 0.6012, 0.5832, 0.5893, 0.5833, 0.589, 0.5634, 0.6012, 0.5832, 0.5989, 0.5986, 0.5893, 0.6032, 0.5893, 0.5833, 0.5893, 0.5833, 0.5893, 0.6032, 0.5796, 0.5986, 0.5771, 0.5831, 0.589, 0.5634, 0.5893, 0.5833, 0.5771, 0.5831, 0.5793, 0.568, 0.6429, 0.8333, 0.5965, 0.9167, 0.5819, 0.8877, 0.5925, 0.8272, 0.55, 1.0, 0.5527, 0.9167, 0.5819, 0.8877, 0.5965, 0.9167, 0.5553, 0.8333, 0.5925, 0.8272, 0.5819, 0.8877, 0.5527, 0.9167, 0.5402, 0.6635, 0.5408, 0.7498, 0.4744, 0.7492, 0.4728, 0.6664, 0.5408, 0.7498, 0.5553, 0.8333, 0.474, 0.8272, 0.4744, 0.7492, 0.4744, 0.7492, 0.474, 0.8272, 0.4, 0.8333, 0.4074, 0.7496, 0.4728, 0.6664, 0.4744, 0.7492, 0.4074, 0.7496, 0.4076, 0.6667, 0.5298, 0.1944, 0.531, 0.2535, 0.4685, 0.2535, 0.4673, 0.1944, 0.531, 0.2535, 0.5327, 0.3333, 0.4701, 0.3333, 0.4685, 0.2535, 0.4685, 0.2535, 0.4701, 0.3333, 0.4068, 0.3333, 0.4062, 0.2535, 0.4673, 0.1944, 0.4685, 0.2535, 0.4062, 0.2535, 0.4057, 0.1944, 0.5393, 0.5031, 0.5268, 0.5833, 0.4713, 0.5833, 0.4722, 0.5003, 0.5268, 0.5833, 0.5402, 0.6635, 0.4728, 0.6664, 0.4713, 0.5833, 0.4713, 0.5833, 0.4728, 0.6664, 0.4076, 0.6667, 0.4074, 0.5833, 0.4722, 0.5003, 0.4713, 0.5833, 0.4074, 0.5833, 0.4074, 0.5, 0.5553, 0.8333, 0.5027, 0.9167, 0.4679, 0.8877, 0.474, 0.8272, 0.45, 1.0, 0.425, 0.9167, 0.4679, 0.8877, 0.5027, 0.9167, 0.4, 0.8333, 0.474, 0.8272, 0.4679, 0.8877, 0.425, 0.9167, 0.5327, 0.3333, 0.5346, 0.4165, 0.4715, 0.4167, 0.4701, 0.3333, 0.5346, 0.4165, 0.5393, 0.5031, 0.4722, 0.5003, 0.4715, 0.4167, 0.4715, 0.4167, 0.4722, 0.5003, 0.4074, 0.5, 0.4072, 0.4167, 0.4701, 0.3333, 0.4715, 0.4167, 0.4072, 0.4167, 0.4068, 0.3333, 0.4057, 0.1944, 0.4062, 0.2535, 0.3508, 0.2535, 0.3507, 0.1944, 0.4062, 0.2535, 0.4068, 0.3333, 0.3508, 0.3333, 0.3508, 0.2535, 0.3508, 0.2535, 0.3508, 0.3333, 0.3, 0.3333, 0.3, 0.2535, 0.3507, 0.1944, 0.3508, 0.2535, 0.3, 0.2535, 0.3, 0.1944, 0.4074, 0.5, 0.4074, 0.5833, 0.3509, 0.5833, 0.3509, 0.5, 0.4074, 0.5833, 0.4076, 0.6667, 0.351, 0.6667, 0.3509, 0.5833, 0.3509, 0.5833, 0.351, 0.6667, 0.3, 0.6667, 0.3, 0.5833, 0.3509, 0.5, 0.3509, 0.5833, 0.3, 0.5833, 0.3, 0.5, 0.4, 0.8333, 0.375, 0.9167, 0.35, 0.8877, 0.3502, 0.8272, 0.35, 1.0, 0.325, 0.9167, 0.35, 0.8877, 0.375, 0.9167, 0.3, 0.8333, 0.3502, 0.8272, 0.35, 0.8877, 0.325, 0.9167, 0.4068, 0.3333, 0.4072, 0.4167, 0.3509, 0.4167, 0.3508, 0.3333, 0.4072, 0.4167, 0.4074, 0.5, 0.3509, 0.5, 0.3509, 0.4167, 0.3509, 0.4167, 0.3509, 0.5, 0.3, 0.5, 0.3, 0.4167, 0.3508, 0.3333, 0.3509, 0.4167, 0.3, 0.4167, 0.3, 0.3333, 0.4076, 0.6667, 0.4074, 0.7496, 0.3508, 0.7492, 0.351, 0.6667, 0.4074, 0.7496, 0.4, 0.8333, 0.3502, 0.8272, 0.3508, 0.7492, 0.3508, 0.7492, 0.3502, 0.8272, 0.3, 0.8333, 0.3, 0.7496, 0.351, 0.6667, 0.3508, 0.7492, 0.3, 0.7496, 0.3, 0.6667, 0.3, 0.1944, 0.3, 0.2535, 0.25, 0.2529, 0.2507, 0.1921, 0.3, 0.2535, 0.3, 0.3333, 0.25, 0.3333, 0.25, 0.2529, 0.25, 0.2529, 0.25, 0.3333, 0.2, 0.3333, 0.2, 0.25, 0.2507, 0.1921, 0.25, 0.2529, 0.2, 0.25, 0.2, 0.1667, 0.3, 0.5, 0.3, 0.5833, 0.25, 0.5833, 0.25, 0.5, 0.3, 0.5833, 0.3, 0.6667, 0.25, 0.6667, 0.25, 0.5833, 0.25, 0.5833, 0.25, 0.6667, 0.2, 0.6667, 0.2, 0.5833, 0.25, 0.5, 0.25, 0.5833, 0.2, 0.5833, 0.2, 0.5, 0.3, 0.8333, 0.275, 0.9167, 0.25, 0.8877, 0.25, 0.8272, 0.25, 1.0, 0.225, 0.9167, 0.25, 0.8877, 0.275, 0.9167, 0.2, 0.8333, 0.25, 0.8272, 0.25, 0.8877, 0.225, 0.9167, 0.3, 0.3333, 0.3, 0.4167, 0.25, 0.4167, 0.25, 0.3333, 0.3, 0.4167, 0.3, 0.5, 0.25, 0.5, 0.25, 0.4167, 0.25, 0.4167, 0.25, 0.5, 0.2, 0.5, 0.2, 0.4167, 0.25, 0.3333, 0.25, 0.4167, 0.2, 0.4167, 0.2, 0.3333, 0.3, 0.6667, 0.3, 0.7496, 0.25, 0.7492, 0.25, 0.6667, 0.3, 0.7496, 0.3, 0.8333, 0.25, 0.8272, 0.25, 0.7492, 0.25, 0.7492, 0.25, 0.8272, 0.2, 0.8333, 0.2, 0.75, 0.25, 0.6667, 0.25, 0.7492, 0.2, 0.75, 0.2, 0.6667, 0.6335, 0.1944, 0.5864, 0.1944, 0.5862, 0.1701, 0.6337, 0.1701, 0.5864, 0.1944, 0.5298, 0.1944, 0.5292, 0.1701, 0.5862, 0.1701, 0.5862, 0.1701, 0.5292, 0.1701, 0.5253, 0.1667, 0.5811, 0.1667, 0.6337, 0.1701, 0.5862, 0.1701, 0.5811, 0.1667, 0.6287, 0.1667, 0.5298, 0.1944, 0.4673, 0.1944, 0.4668, 0.1701, 0.5292, 0.1701, 0.4673, 0.1944, 0.4057, 0.1944, 0.4057, 0.1701, 0.4668, 0.1701, 0.4668, 0.1701, 0.4057, 0.1701, 0.4058, 0.1667, 0.4647, 0.1667, 0.5292, 0.1701, 0.4668, 0.1701, 0.4647, 0.1667, 0.5253, 0.1667, 0.4057, 0.1944, 0.3507, 0.1944, 0.351, 0.1701, 0.4057, 0.1701, 0.3507, 0.1944, 0.3, 0.1944, 0.3005, 0.1701, 0.351, 0.1701, 0.351, 0.1701, 0.3005, 0.1701, 0.3039, 0.1667, 0.3534, 0.1667, 0.4057, 0.1701, 0.351, 0.1701, 0.3534, 0.1667, 0.4058, 0.1667, 0.7, 0.1667, 0.6698, 0.1921, 0.67, 0.1696, 0.7, 0.1667, 0.6698, 0.1921, 0.6335, 0.1944, 0.6337, 0.1701, 0.67, 0.1696, 0.67, 0.1696, 0.6337, 0.1701, 0.6287, 0.1667, 0.6665, 0.1667, 0.7, 0.1667, 0.67, 0.1696, 0.6665, 0.1667, 0.7, 0.1667, 0.3, 0.1944, 0.2507, 0.1921, 0.2538, 0.1696, 0.3005, 0.1701, 0.2507, 0.1921, 0.2, 0.1667, 0.2308, 0.1672, 0.2538, 0.1696, 0.2538, 0.1696, 0.2308, 0.1672, 0.2353, 0.1667, 0.2571, 0.1667, 0.3005, 0.1701, 0.2538, 0.1696, 0.2571, 0.1667, 0.3039, 0.1667, 0.3039, 0.1667, 0.2571, 0.1667, 0.2628, 0.1667, 0.3122, 0.1667, 0.2571, 0.1667, 0.2353, 0.1667, 0.239, 0.1667, 0.2628, 0.1667, 0.2628, 0.1667, 0.239, 0.1667, 0.2412, 0.1667, 0.2665, 0.1667, 0.3122, 0.1667, 0.2628, 0.1667, 0.2665, 0.1667, 0.324, 0.1667, 0.5253, 0.1667, 0.4647, 0.1667, 0.4592, 0.1667, 0.5153, 0.1667, 0.4647, 0.1667, 0.4058, 0.1667, 0.4059, 0.1667, 0.4592, 0.1667, 0.4592, 0.1667, 0.4059, 0.1667, 0.4059, 0.1667, 0.4536, 0.1667, 0.5153, 0.1667, 0.4592, 0.1667, 0.4536, 0.1667, 0.5051, 0.1667, 0.7, 0.1667, 0.6665, 0.1667, 0.658, 0.1667, 0.6782, 0.1667, 0.6665, 0.1667, 0.6287, 0.1667, 0.6172, 0.1667, 0.658, 0.1667, 0.658, 0.1667, 0.6172, 0.1667, 0.6057, 0.1667, 0.6529, 0.1667, 0.6782, 0.1667, 0.658, 0.1667, 0.6529, 0.1667, 0.7, 0.1667, 0.4058, 0.1667, 0.3534, 0.1667, 0.3589, 0.1667, 0.4059, 0.1667, 0.3534, 0.1667, 0.3039, 0.1667, 0.3122, 0.1667, 0.3589, 0.1667, 0.3589, 0.1667, 0.3122, 0.1667, 0.324, 0.1667, 0.3652, 0.1667, 0.4059, 0.1667, 0.3589, 0.1667, 0.3652, 0.1667, 0.4059, 0.1667, 0.6287, 0.1667, 0.5811, 0.1667, 0.5687, 0.1667, 0.6172, 0.1667, 0.5811, 0.1667, 0.5253, 0.1667, 0.5153, 0.1667, 0.5687, 0.1667, 0.5687, 0.1667, 0.5153, 0.1667, 0.5051, 0.1667, 0.5562, 0.1667, 0.6172, 0.1667, 0.5687, 0.1667, 0.5562, 0.1667, 0.6057, 0.1667, 0.7, 0.1667, 0.6496, 0.1667, 0.6442, 0.1659, 0.6715, 0.1665, 0.6496, 0.1667, 0.5999, 0.1667, 0.6, 0.1667, 0.6442, 0.1659, 0.6442, 0.1659, 0.6, 0.1667, 0.6, 0.1667, 0.6195, 0.159, 0.6715, 0.1665, 0.6442, 0.1659, 0.6195, 0.159, 0.7, 0.1667, 0.4, 0.1667, 0.3676, 0.1667, 0.3657, 0.1667, 0.4043, 0.1667, 0.3676, 0.1667, 0.3352, 0.1667, 0.3306, 0.1667, 0.3657, 0.1667, 0.3657, 0.1667, 0.3306, 0.1667, 0.3261, 0.1667, 0.363, 0.1667, 0.4043, 0.1667, 0.3657, 0.1667, 0.363, 0.1667, 0.4, 0.1667, 0.5999, 0.1667, 0.55, 0.1667, 0.55, 0.1667, 0.6, 0.1667, 0.55, 0.1667, 0.5, 0.1667, 0.5, 0.1667, 0.55, 0.1667, 0.55, 0.1667, 0.5, 0.1667, 0.5, 0.1667, 0.55, 0.1667, 0.6, 0.1667, 0.55, 0.1667, 0.55, 0.1667, 0.6, 0.1667, 0.3352, 0.1667, 0.3362, 0.1667, 0.3352, 0.1667, 0.3338, 0.1667, 0.3362, 0.1667, 0.343, 0.1667, 0.336, 0.1667, 0.3352, 0.1667, 0.3352, 0.1667, 0.336, 0.1667, 0.3352, 0.1667, 0.335, 0.1667, 0.3338, 0.1667, 0.3352, 0.1667, 0.335, 0.1667, 0.3337, 0.1667, 0.5, 0.1667, 0.45, 0.1667, 0.4504, 0.1667, 0.5, 0.1667, 0.45, 0.1667, 0.4, 0.1667, 0.4043, 0.1667, 0.4504, 0.1667, 0.4504, 0.1667, 0.4043, 0.1667, 0.4, 0.1667, 0.45, 0.1667, 0.5, 0.1667, 0.4504, 0.1667, 0.45, 0.1667, 0.5, 0.1667, 0.5051, 0.1667, 0.4536, 0.1667, 0.4511, 0.1667, 0.5006, 0.1667, 0.4536, 0.1667, 0.4059, 0.1667, 0.4059, 0.1667, 0.4511, 0.1667, 0.4511, 0.1667, 0.4059, 0.1667, 0.4059, 0.1667, 0.4507, 0.1667, 0.5006, 0.1667, 0.4511, 0.1667, 0.4507, 0.1667, 0.5, 0.1667, 0.5999, 0.1667, 0.6132, 0.1667, 0.596, 0.1667, 0.5836, 0.1667, 0.6132, 0.1667, 0.6, 0.1667, 0.5836, 0.1667, 0.596, 0.1667, 0.596, 0.1667, 0.5836, 0.1667, 0.575, 0.1667, 0.5805, 0.1667, 0.5836, 0.1667, 0.596, 0.1667, 0.5805, 0.1667, 0.575, 0.1667, 0.2823, 0.1667, 0.2545, 0.1667, 0.2529, 0.1667, 0.288, 0.1667, 0.2545, 0.1667, 0.2353, 0.1667, 0.2336, 0.1667, 0.2529, 0.1667, 0.2529, 0.1667, 0.2336, 0.1667, 0.2333, 0.1667, 0.2528, 0.1667, 0.288, 0.1667, 0.2529, 0.1667, 0.2528, 0.1667, 0.2892, 0.1667, 0.343, 0.1667, 0.3438, 0.1667, 0.3354, 0.1667, 0.336, 0.1667, 0.3438, 0.1667, 0.324, 0.1667, 0.3289, 0.1667, 0.3354, 0.1667, 0.3354, 0.1667, 0.3289, 0.1667, 0.3293, 0.1667, 0.3345, 0.1667, 0.336, 0.1667, 0.3354, 0.1667, 0.3345, 0.1667, 0.3352, 0.1667, 0.6057, 0.1667, 0.5562, 0.1667, 0.5508, 0.1667, 0.6007, 0.1667, 0.5562, 0.1667, 0.5051, 0.1667, 0.5006, 0.1667, 0.5508, 0.1667, 0.5508, 0.1667, 0.5006, 0.1667, 0.5, 0.1667, 0.5497, 0.1667, 0.6007, 0.1667, 0.5508, 0.1667, 0.5497, 0.1667, 0.6, 0.1667, 0.343, 0.1667, 0.3362, 0.1667, 0.3388, 0.1667, 0.3466, 0.1667, 0.3362, 0.1667, 0.3352, 0.1667, 0.346, 0.1667, 0.3388, 0.1667, 0.3388, 0.1667, 0.346, 0.1667, 0.3514, 0.1667, 0.3479, 0.1667, 0.3466, 0.1667, 0.3388, 0.1667, 0.3479, 0.1667, 0.3514, 0.1667, 0.4059, 0.1667, 0.3652, 0.1667, 0.3689, 0.1667, 0.4059, 0.1667, 0.3652, 0.1667, 0.324, 0.1667, 0.3438, 0.1667, 0.3689, 0.1667, 0.3689, 0.1667, 0.3438, 0.1667, 0.343, 0.1667, 0.3694, 0.1667, 0.4059, 0.1667, 0.3689, 0.1667, 0.3694, 0.1667, 0.4059, 0.1667, 0.5, 0.1667, 0.55, 0.1667, 0.548, 0.1667, 0.5, 0.1667, 0.55, 0.1667, 0.5999, 0.1667, 0.5836, 0.1667, 0.548, 0.1667, 0.548, 0.1667, 0.5836, 0.1667, 0.575, 0.1667, 0.5468, 0.1667, 0.5, 0.1667, 0.548, 0.1667, 0.5468, 0.1667, 0.5, 0.1667, 0.7, 0.1667, 0.6529, 0.1667, 0.6504, 0.1667, 0.7, 0.1667, 0.6529, 0.1667, 0.6057, 0.1667, 0.6007, 0.1667, 0.6504, 0.1667, 0.6504, 0.1667, 0.6007, 0.1667, 0.6, 0.1667, 0.6503, 0.1667, 0.7, 0.1667, 0.6504, 0.1667, 0.6503, 0.1667, 0.7, 0.1667, 0.7, 0.1667, 0.6503, 0.1667, 0.6514, 0.1667, 0.7, 0.1667, 0.6503, 0.1667, 0.6, 0.1667, 0.6132, 0.1667, 0.6514, 0.1667, 0.6514, 0.1667, 0.6132, 0.1667, 0.5999, 0.1667, 0.6496, 0.1667, 0.7, 0.1667, 0.6514, 0.1667, 0.6496, 0.1667, 0.7, 0.1667, 0.324, 0.1667, 0.2984, 0.1667, 0.3136, 0.1667, 0.3289, 0.1667, 0.2984, 0.1667, 0.2823, 0.1667, 0.288, 0.1667, 0.3136, 0.1667, 0.3136, 0.1667, 0.288, 0.1667, 0.2892, 0.1667, 0.3155, 0.1667, 0.3289, 0.1667, 0.3136, 0.1667, 0.3155, 0.1667, 0.3293, 0.1667, 0.3261, 0.1667, 0.3306, 0.1667, 0.3305, 0.1667, 0.3261, 0.1667, 0.3306, 0.1667, 0.3352, 0.1667, 0.3338, 0.1667, 0.3305, 0.1667, 0.3305, 0.1667, 0.3338, 0.1667, 0.3337, 0.1667, 0.3304, 0.1667, 0.3261, 0.1667, 0.3305, 0.1667, 0.3304, 0.1667, 0.3261, 0.1667, 0.0, 0.0, 0.0007523, 0.0001929, 0.0, 0.0, 0.0, 0.0, 0.0007523, 0.0001929, 0.0, 0.0, 0.0, 0.0, 0.0, 0.0, 0.0, 0.0, 0.0, 0.0, 0.0, 0.0, 0.0, 0.0, 0.0, 0.0, 0.0, 0.0, 0.0, 0.0, 0.0, 0.0, 0.324, 0.1667, 0.2665, 0.1667, 0.2612, 0.1667, 0.2984, 0.1667, 0.2665, 0.1667, 0.2412, 0.1667, 0.239, 0.1667, 0.2612, 0.1667, 0.2612, 0.1667, 0.239, 0.1667, 0.2353, 0.1667, 0.2545, 0.1667, 0.2984, 0.1667, 0.2612, 0.1667, 0.2545, 0.1667, 0.2823, 0.1667, 0.0, 0.0, 0.03084, 0.008038, 0.003009, 0.0007716, 0.0007523, 0.0001929, 0.03084, 0.008038, 0.0, 0.0, 0.0007523, 0.0001929, 0.003009, 0.0007716, 0.003009, 0.0007716, 0.0007523, 0.0001929, 0.0, 0.0, 0.0, 0.0, 0.0007523, 0.0001929, 0.003009, 0.0007716, 0.0, 0.0, 0.0, 0.0, 0.425, 0.1199, 0.4365, 0.1122, 0.5403, 0.1386, 0.5128, 0.1422, 0.4365, 0.1122, 0.4667, 0.1111, 0.5833, 0.1389, 0.5403, 0.1386, 0.5403, 0.1386, 0.5833, 0.1389, 0.7, 0.1667, 0.6195, 0.159, 0.5128, 0.1422, 0.5403, 0.1386, 0.6195, 0.159, 0.6, 0.1667, 0.0, 0.0, 0.03084, 0.008038, 0.1151, 0.03018, 0.1365, 0.04334, 0.03084, 0.008038, 0.0, 0.0, 0.1167, 0.02778, 0.1151, 0.03018, 0.1151, 0.03018, 0.1167, 0.02778, 0.2333, 0.05556, 0.2212, 0.05755, 0.1365, 0.04334, 0.1151, 0.03018, 0.2212, 0.05755, 0.2361, 0.0715, 0.2361, 0.0715, 0.2212, 0.05755, 0.3291, 0.08502, 0.3326, 0.09684, 0.2212, 0.05755, 0.2333, 0.05556, 0.35, 0.08333, 0.3291, 0.08502, 0.3291, 0.08502, 0.35, 0.08333, 0.4667, 0.1111, 0.4365, 0.1122, 0.3326, 0.09684, 0.3291, 0.08502, 0.4365, 0.1122, 0.425, 0.1199, 0.5, 0.1667, 0.45, 0.1667, 0.3777, 0.1259, 0.4476, 0.139, 0.45, 0.1667, 0.4, 0.1667, 0.2948, 0.1056, 0.3777, 0.1259, 0.3777, 0.1259, 0.2948, 0.1056, 0.2361, 0.0715, 0.3326, 0.09684, 0.4476, 0.139, 0.3777, 0.1259, 0.3326, 0.09684, 0.425, 0.1199, 0.6, 0.1667, 0.55, 0.1667, 0.5015, 0.1486, 0.5128, 0.1422, 0.5, 0.1667, 0.4476, 0.139, 0.5015, 0.1486, 0.55, 0.1667, 0.425, 0.1199, 0.5128, 0.1422, 0.5015, 0.1486, 0.4476, 0.139, 0.4, 0.1667, 0.2, 0.08333, 0.2046, 0.07556, 0.2948, 0.1056, 0.0, 0.0, 0.1365, 0.04334, 0.2046, 0.07556, 0.2, 0.08333, 0.2361, 0.0715, 0.2948, 0.1056, 0.2046, 0.07556, 0.1365, 0.04334, 0.3293, 0.1667, 0.3155, 0.1667, 0.3155, 0.1667, 0.3293, 0.1667, 0.3155, 0.1667, 0.2892, 0.1667, 0.2892, 0.1667, 0.3155, 0.1667, 0.3155, 0.1667, 0.2892, 0.1667, 0.2892, 0.1667, 0.3155, 0.1667, 0.3293, 0.1667, 0.3155, 0.1667, 0.3155, 0.1667, 0.3293, 0.1667, 0.3352, 0.1667, 0.3345, 0.1667, 0.3345, 0.1667, 0.3352, 0.1667, 0.3345, 0.1667, 0.3293, 0.1667, 0.3293, 0.1667, 0.3345, 0.1667, 0.3345, 0.1667, 0.3293, 0.1667, 0.3293, 0.1667, 0.3345, 0.1667, 0.3352, 0.1667, 0.3345, 0.1667, 0.3345, 0.1667, 0.3352, 0.1667, 0.0, 0.0, 0.0, 0.0, 0.0, 0.0, 0.0, 0.0, 0.0, 0.0, 0.0, 0.0, 0.0, 0.0, 0.0, 0.0, 0.0, 0.0, 0.0, 0.0, 0.0, 0.0, 0.0, 0.0, 0.0, 0.0, 0.0, 0.0, 0.0, 0.0, 0.0, 0.0, 0.3261, 0.1667, 0.3304, 0.1667, 0.3304, 0.1667, 0.3261, 0.1667, 0.3304, 0.1667, 0.3337, 0.1667, 0.3337, 0.1667, 0.3304, 0.1667, 0.3304, 0.1667, 0.3337, 0.1667, 0.3337, 0.1667, 0.3304, 0.1667, 0.3261, 0.1667, 0.3304, 0.1667, 0.3304, 0.1667, 0.3261, 0.1667, 0.2892, 0.1667, 0.2528, 0.1667, 0.2528, 0.1667, 0.2892, 0.1667, 0.2528, 0.1667, 0.2333, 0.1667, 0.2333, 0.1667, 0.2528, 0.1667, 0.2528, 0.1667, 0.2333, 0.1667, 0.2333, 0.1667, 0.2528, 0.1667, 0.2892, 0.1667, 0.2528, 0.1667, 0.2528, 0.1667, 0.2892, 0.1667, 0.0, 0.0, 0.0, 0.0, 0.0, 0.0, 0.0, 0.0, 0.0, 0.0, 0.0, 0.0, 0.0, 0.0, 0.0, 0.0, 0.0, 0.0, 0.0, 0.0, 0.0, 0.0, 0.0, 0.0, 0.0, 0.0, 0.0, 0.0, 0.0, 0.0, 0.0, 0.0, 0.0, 0.0, 0.0, 0.0, 0.0, 0.0, 0.0, 0.0, 0.0, 0.0, 0.0, 0.0, 0.0, 0.0, 0.0, 0.0, 0.0, 0.0, 0.0, 0.0, 0.0, 0.0, 0.0, 0.0, 0.0, 0.0, 0.0, 0.0, 0.0, 0.0, 0.0, 0.0, 0.0, 0.0, 0.0, 0.0, 0.0, 0.0, 0.0, 0.0, 0.0, 0.0, 0.0, 0.0, 0.0, 0.0, 0.0, 0.0, 0.0, 0.0, 0.0, 0.0, 0.0, 0.0, 0.0, 0.0, 0.0, 0.0, 0.0, 0.0, 0.0, 0.0, 0.0, 0.0, 0.3261, 0.1667, 0.3304, 0.1667, 0.3305, 0.1667, 0.3261, 0.1667, 0.3304, 0.1667, 0.3337, 0.1667, 0.3337, 0.1667, 0.3305, 0.1667, 0.3305, 0.1667, 0.3337, 0.1667, 0.3352, 0.1667, 0.3306, 0.1667, 0.3261, 0.1667, 0.3305, 0.1667, 0.3306, 0.1667, 0.3261, 0.1667, 0.2892, 0.1667, 0.2528, 0.1667, 0.2521, 0.1667, 0.2892, 0.1667, 0.2528, 0.1667, 0.2333, 0.1667, 0.2306, 0.1667, 0.2521, 0.1667, 0.2521, 0.1667, 0.2306, 0.1667, 0.2, 0.1667, 0.2493, 0.1667, 0.2892, 0.1667, 0.2521, 0.1667, 0.2493, 0.1667, 0.2892, 0.1667, 0.0, 0.0, 0.0, 0.0, 0.0, 0.0, 0.0, 0.0, 0.0, 0.0, 0.0, 0.0, 0.0, 0.0, 0.0, 0.0, 0.0, 0.0, 0.0, 0.0, 0.0, 0.0, 0.0, 0.0, 0.0, 0.0, 0.0, 0.0, 0.0, 0.0, 0.0, 0.0, 0.3337, 0.1667, 0.335, 0.1667, 0.3344, 0.1667, 0.3337, 0.1667, 0.335, 0.1667, 0.3352, 0.1667, 0.3345, 0.1667, 0.3344, 0.1667, 0.3344, 0.1667, 0.3345, 0.1667, 0.3293, 0.1667, 0.3298, 0.1667, 0.3337, 0.1667, 0.3344, 0.1667, 0.3298, 0.1667, 0.3352, 0.1667, 0.3293, 0.1667, 0.3155, 0.1667, 0.3154, 0.1667, 0.3288, 0.1667, 0.3155, 0.1667, 0.2892, 0.1667, 0.2892, 0.1667, 0.3154, 0.1667, 0.3154, 0.1667, 0.2892, 0.1667, 0.2892, 0.1667, 0.3151, 0.1667, 0.3288, 0.1667, 0.3154, 0.1667, 0.3151, 0.1667, 0.3264, 0.1667, 0.3337, 0.1667, 0.335, 0.1667, 0.335, 0.1667, 0.3337, 0.1667, 0.335, 0.1667, 0.3352, 0.1667, 0.3352, 0.1667, 0.335, 0.1667, 0.335, 0.1667, 0.3352, 0.1667, 0.3352, 0.1667, 0.335, 0.1667, 0.3337, 0.1667, 0.335, 0.1667, 0.335, 0.1667, 0.3337, 0.1667, 0.3352, 0.1667, 0.3298, 0.1667, 0.3159, 0.1667, 0.3176, 0.1667, 0.3298, 0.1667, 0.3293, 0.1667, 0.3155, 0.1667, 0.3159, 0.1667, 0.3159, 0.1667, 0.3155, 0.1667, 0.2892, 0.1667, 0.2901, 0.1667, 0.3176, 0.1667, 0.3159, 0.1667, 0.2901, 0.1667, 0.3, 0.1667, 0.3261, 0.1667, 0.3306, 0.1667, 0.3131, 0.1667, 0.3086, 0.1667, 0.3306, 0.1667, 0.3352, 0.1667, 0.3176, 0.1667, 0.3131, 0.1667, 0.3131, 0.1667, 0.3176, 0.1667, 0.3, 0.1667, 0.2956, 0.1667, 0.3086, 0.1667, 0.3131, 0.1667, 0.2956, 0.1667, 0.2911, 0.1667, 0.3293, 0.1667, 0.3288, 0.1667, 0.3154, 0.1667, 0.3155, 0.1667, 0.3288, 0.1667, 0.3264, 0.1667, 0.3151, 0.1667, 0.3154, 0.1667, 0.3154, 0.1667, 0.3151, 0.1667, 0.2892, 0.1667, 0.2892, 0.1667, 0.3155, 0.1667, 0.3154, 0.1667, 0.2892, 0.1667, 0.2892, 0.1667, 0.3, 0.1667, 0.2499, 0.1667, 0.2477, 0.1667, 0.2956, 0.1667, 0.2499, 0.1667, 0.2, 0.1667, 0.2, 0.1667, 0.2477, 0.1667, 0.2477, 0.1667, 0.2, 0.1667, 0.2, 0.1667, 0.2456, 0.1667, 0.2956, 0.1667, 0.2477, 0.1667, 0.2456, 0.1667, 0.2911, 0.1667, 0.2892, 0.1667, 0.2493, 0.1667, 0.2486, 0.1667, 0.2892, 0.1667, 0.2493, 0.1667, 0.2, 0.1667, 0.2, 0.1667, 0.2486, 0.1667, 0.2486, 0.1667, 0.2, 0.1667, 0.2, 0.1667, 0.2493, 0.1667, 0.2892, 0.1667, 0.2486, 0.1667, 0.2493, 0.1667, 0.2892, 0.1667, 0.2892, 0.1667, 0.2493, 0.1667, 0.2516, 0.1667, 0.2901, 0.1667, 0.2493, 0.1667, 0.2, 0.1667, 0.2278, 0.1667, 0.2516, 0.1667, 0.2516, 0.1667, 0.2278, 0.1667, 0.2, 0.1667, 0.2499, 0.1667, 0.2901, 0.1667, 0.2516, 0.1667, 0.2499, 0.1667, 0.3, 0.1667, 0.3352, 0.1667, 0.3345, 0.1667, 0.3338, 0.1667, 0.3345, 0.1667, 0.3345, 0.1667, 0.3293, 0.1667, 0.3288, 0.1667, 0.3338, 0.1667, 0.3338, 0.1667, 0.3288, 0.1667, 0.3264, 0.1667, 0.3288, 0.1667, 0.3345, 0.1667, 0.3338, 0.1667, 0.3288, 0.1667, 0.3293, 0.1667, 0.5, 0.1667, 0.4507, 0.1667, 0.4507, 0.1667, 0.5, 0.1667, 0.4507, 0.1667, 0.4059, 0.1667, 0.4059, 0.1667, 0.4507, 0.1667, 0.4507, 0.1667, 0.4059, 0.1667, 0.4059, 0.1667, 0.4507, 0.1667, 0.5, 0.1667, 0.4507, 0.1667, 0.4507, 0.1667, 0.5, 0.1667, 0.575, 0.1667, 0.5468, 0.1667, 0.5474, 0.1667, 0.5805, 0.1667, 0.5468, 0.1667, 0.5, 0.1667, 0.5, 0.1667, 0.5474, 0.1667, 0.5474, 0.1667, 0.5, 0.1667, 0.5, 0.1667, 0.5468, 0.1667, 0.5805, 0.1667, 0.5474, 0.1667, 0.5468, 0.1667, 0.575, 0.1667, 0.4059, 0.1667, 0.3704, 0.1667, 0.37, 0.1667, 0.4059, 0.1667, 0.3704, 0.1667, 0.3514, 0.1667, 0.3479, 0.1667, 0.37, 0.1667, 0.37, 0.1667, 0.3479, 0.1667, 0.3514, 0.1667, 0.3704, 0.1667, 0.4059, 0.1667, 0.37, 0.1667, 0.3704, 0.1667, 0.4059, 0.1667, 0.4, 0.1667, 0.45, 0.1667, 0.4506, 0.1667, 0.4054, 0.1667, 0.45, 0.1667, 0.5, 0.1667, 0.5, 0.1667, 0.4506, 0.1667, 0.4506, 0.1667, 0.5, 0.1667, 0.5, 0.1667, 0.4507, 0.1667, 0.4054, 0.1667, 0.4506, 0.1667, 0.4507, 0.1667, 0.4059, 0.1667, 0.4059, 0.1667, 0.3694, 0.1667, 0.3698, 0.1667, 0.4059, 0.1667, 0.3694, 0.1667, 0.343, 0.1667, 0.3466, 0.1667, 0.3698, 0.1667, 0.3698, 0.1667, 0.3466, 0.1667, 0.3514, 0.1667, 0.3704, 0.1667, 0.4059, 0.1667, 0.3698, 0.1667, 0.3704, 0.1667, 0.4059, 0.1667, 0.6, 0.1667, 0.5497, 0.1667, 0.548, 0.1667, 0.5836, 0.1667, 0.5497, 0.1667, 0.5, 0.1667, 0.5, 0.1667, 0.548, 0.1667, 0.548, 0.1667, 0.5, 0.1667, 0.5, 0.1667, 0.5468, 0.1667, 0.5836, 0.1667, 0.548, 0.1667, 0.5468, 0.1667, 0.575, 0.1667, 0.5, 0.1667, 0.4507, 0.1667, 0.4507, 0.1667, 0.5, 0.1667, 0.4507, 0.1667, 0.4059, 0.1667, 0.4059, 0.1667, 0.4507, 0.1667, 0.4507, 0.1667, 0.4059, 0.1667, 0.4059, 0.1667, 0.4507, 0.1667, 0.5, 0.1667, 0.4507, 0.1667, 0.4507, 0.1667, 0.5, 0.1667, 0.3352, 0.1667, 0.3676, 0.1667, 0.3695, 0.1667, 0.346, 0.1667, 0.3676, 0.1667, 0.4, 0.1667, 0.4054, 0.1667, 0.3695, 0.1667, 0.3695, 0.1667, 0.4054, 0.1667, 0.4059, 0.1667, 0.3704, 0.1667, 0.346, 0.1667, 0.3695, 0.1667, 0.3704, 0.1667, 0.3514, 0.1667, 0.5729, 0.6119, 0.5895, 0.6169, 0.5895, 0.6169, 0.5729, 0.6119, 0.5638, 0.5387, 0.5887, 0.5229, 0.5887, 0.5229, 0.5638, 0.5387, 0.625, 0.5834, 0.6153, 0.5332, 0.6295, 0.5024, 0.6396, 0.5838, 0.617, 0.6334, 0.625, 0.5834, 0.6396, 0.5838, 0.6314, 0.6635, 0.6133, 0.5387, 0.6225, 0.5833, 0.6225, 0.5833, 0.6133, 0.5387, 0.5891, 0.5498, 0.5729, 0.5547, 0.5729, 0.5547, 0.5891, 0.5498, 0.5505, 0.5833, 0.5603, 0.6334, 0.5402, 0.6635, 0.5268, 0.5833, 0.5604, 0.5331, 0.5505, 0.5833, 0.5268, 0.5833, 0.5393, 0.5031, 0.5896, 0.6438, 0.5638, 0.6279, 0.5638, 0.6279, 0.5896, 0.6438, 0.6053, 0.5547, 0.5891, 0.5498, 0.5891, 0.5498, 0.6053, 0.5547, 0.5886, 0.5168, 0.5604, 0.5331, 0.5393, 0.5031, 0.5874, 0.4836, 0.6153, 0.5332, 0.5886, 0.5168, 0.5874, 0.4836, 0.6295, 0.5024, 0.5546, 0.5833, 0.5638, 0.5387, 0.5638, 0.5387, 0.5546, 0.5833, 0.5729, 0.5547, 0.57, 0.5833, 0.57, 0.5833, 0.5729, 0.5547, 0.5898, 0.6498, 0.617, 0.6334, 0.6314, 0.6635, 0.5901, 0.683, 0.5603, 0.6334, 0.5898, 0.6498, 0.5901, 0.683, 0.5402, 0.6635, 0.6434, 0.3611, 0.6646, 0.3368, 0.6646, 0.3368, 0.6434, 0.3611, 0.6646, 0.3368, 0.6774, 0.3333, 0.6774, 0.3333, 0.6646, 0.3368, 0.6646, 0.3368, 0.6774, 0.3333, 0.6774, 0.3333, 0.6646, 0.3368, 0.6434, 0.3611, 0.6646, 0.3368, 0.6646, 0.3368, 0.6434, 0.3611, 0.6651, 0.5044, 0.6387, 0.4816, 0.6433, 0.4722, 0.6646, 0.4965, 0.6391, 0.3528, 0.6653, 0.3268, 0.6646, 0.3368, 0.6434, 0.3611, 0.6199, 0.4164, 0.6302, 0.3333, 0.6377, 0.3499, 0.6283, 0.4165, 0.6855, 0.5003, 0.6651, 0.5044, 0.6646, 0.4965, 0.6773, 0.5, 0.63, 0.4165, 0.6391, 0.3528, 0.6434, 0.3611, 0.6349, 0.4167, 0.6653, 0.3268, 0.6856, 0.333, 0.6774, 0.3333, 0.6646, 0.3368, 0.6295, 0.5024, 0.6199, 0.4164, 0.6283, 0.4165, 0.6374, 0.4846, 0.6377, 0.3499, 0.6655, 0.3238, 0.6654, 0.3253, 0.6384, 0.3514, 0.6434, 0.3611, 0.6646, 0.3368, 0.6653, 0.3396, 0.6443, 0.3635, 0.6646, 0.3368, 0.6774, 0.3333, 0.6792, 0.3339, 0.6653, 0.3396, 0.6653, 0.3396, 0.6792, 0.3339, 0.7, 0.3333, 0.6677, 0.3612, 0.6443, 0.3635, 0.6653, 0.3396, 0.6677, 0.3612, 0.649, 0.375, 0.6433, 0.4722, 0.6349, 0.4167, 0.6349, 0.4167, 0.6433, 0.4722, 0.6349, 0.4167, 0.6434, 0.3611, 0.6434, 0.3611, 0.6349, 0.4167, 0.6349, 0.4167, 0.6434, 0.3611, 0.6434, 0.3611, 0.6349, 0.4167, 0.6433, 0.4722, 0.6349, 0.4167, 0.6349, 0.4167, 0.6433, 0.4722, 0.6773, 0.5, 0.6646, 0.4965, 0.6646, 0.4965, 0.6773, 0.5, 0.6646, 0.4965, 0.6433, 0.4722, 0.6433, 0.4722, 0.6646, 0.4965, 0.6646, 0.4965, 0.6433, 0.4722, 0.6433, 0.4722, 0.6646, 0.4965, 0.6773, 0.5, 0.6646, 0.4965, 0.6646, 0.4965, 0.6773, 0.5, 0.7, 0.3333, 0.7, 0.4167, 0.6678, 0.4167, 0.6677, 0.3612, 0.7, 0.4167, 0.7, 0.5, 0.6677, 0.4722, 0.6678, 0.4167, 0.6678, 0.4167, 0.6677, 0.4722, 0.649, 0.4583, 0.6453, 0.4167, 0.6677, 0.3612, 0.6678, 0.4167, 0.6453, 0.4167, 0.649, 0.375, 0.6433, 0.4722, 0.6349, 0.4167, 0.6362, 0.4167, 0.6443, 0.4698, 0.6349, 0.4167, 0.6434, 0.3611, 0.6443, 0.3635, 0.6362, 0.4167, 0.6362, 0.4167, 0.6443, 0.3635, 0.649, 0.375, 0.6453, 0.4167, 0.6443, 0.4698, 0.6362, 0.4167, 0.6453, 0.4167, 0.649, 0.4583, 0.6773, 0.5, 0.6646, 0.4965, 0.6652, 0.4938, 0.6792, 0.4994, 0.6646, 0.4965, 0.6433, 0.4722, 0.6443, 0.4698, 0.6652, 0.4938, 0.6652, 0.4938, 0.6443, 0.4698, 0.649, 0.4583, 0.6677, 0.4722, 0.6792, 0.4994, 0.6652, 0.4938, 0.6677, 0.4722, 0.7, 0.5, 0.6059, 0.6119, 0.6085, 0.5833, 0.6225, 0.5833, 0.6144, 0.6279, 0.6085, 0.5833, 0.6053, 0.5547, 0.6133, 0.5387, 0.6225, 0.5833, 0.5729, 0.5547, 0.57, 0.5833, 0.5546, 0.5833, 0.5638, 0.5387, 0.57, 0.5833, 0.5729, 0.6119, 0.5638, 0.6279, 0.5546, 0.5833, 0.6053, 0.5547, 0.5891, 0.5498, 0.5887, 0.5229, 0.6133, 0.5387, 0.5891, 0.5498, 0.5729, 0.5547, 0.5638, 0.5387, 0.5887, 0.5229, 0.5729, 0.6119, 0.5895, 0.6169, 0.5896, 0.6438, 0.5638, 0.6279, 0.5895, 0.6169, 0.6059, 0.6119, 0.6144, 0.6279, 0.5896, 0.6438, 0.5895, 0.6169, 0.6059, 0.6119, 0.6059, 0.6119, 0.5895, 0.6169, 0.6225, 0.5833, 0.6144, 0.6279, 0.6144, 0.6279, 0.6225, 0.5833, 0.6059, 0.6119, 0.6085, 0.5833, 0.6085, 0.5833, 0.6059, 0.6119, 0.5887, 0.5229, 0.6133, 0.5387, 0.6133, 0.5387, 0.5887, 0.5229, 0.6085, 0.5833, 0.6053, 0.5547, 0.6053, 0.5547, 0.6085, 0.5833, 0.5638, 0.6279, 0.5546, 0.5833, 0.5546, 0.5833, 0.5638, 0.6279, 0.57, 0.5833, 0.5729, 0.6119, 0.5729, 0.6119, 0.57, 0.5833, 0.6144, 0.6279, 0.5896, 0.6438, 0.5896, 0.6438, 0.6144, 0.6279, 0.5989, 0.5986, 0.6012, 0.5832, 0.6085, 0.5833, 0.6059, 0.6119, 0.6012, 0.5832, 0.5988, 0.5681, 0.6053, 0.5547, 0.6085, 0.5833, 0.5771, 0.5831, 0.5796, 0.5986, 0.5729, 0.6119, 0.57, 0.5833, 0.5793, 0.568, 0.5771, 0.5831, 0.57, 0.5833, 0.5729, 0.5547, 0.5988, 0.5681, 0.589, 0.5634, 0.5891, 0.5498, 0.6053, 0.5547, 0.589, 0.5634, 0.5793, 0.568, 0.5729, 0.5547, 0.5891, 0.5498, 0.5796, 0.5986, 0.5893, 0.6032, 0.5895, 0.6169, 0.5729, 0.6119, 0.5893, 0.6032, 0.5989, 0.5986, 0.6059, 0.6119, 0.5895, 0.6169, 0.5638, 0.6279, 0.5896, 0.6438, 0.5898, 0.6498, 0.5603, 0.6334, 0.5896, 0.6438, 0.6144, 0.6279, 0.617, 0.6334, 0.5898, 0.6498, 0.6133, 0.5387, 0.5887, 0.5229, 0.5886, 0.5168, 0.6153, 0.5332, 0.5887, 0.5229, 0.5638, 0.5387, 0.5604, 0.5331, 0.5886, 0.5168, 0.5638, 0.5387, 0.5546, 0.5833, 0.5505, 0.5833, 0.5604, 0.5331, 0.5546, 0.5833, 0.5638, 0.6279, 0.5603, 0.6334, 0.5505, 0.5833, 0.6144, 0.6279, 0.6225, 0.5833, 0.625, 0.5834, 0.617, 0.6334, 0.6225, 0.5833, 0.6133, 0.5387, 0.6153, 0.5332, 0.625, 0.5834, 0.6381, 0.4831, 0.6652, 0.5061, 0.6653, 0.5077, 0.6374, 0.4846, 0.6869, 0.5003, 0.6652, 0.5061, 0.6651, 0.5044, 0.6855, 0.5003, 0.6384, 0.3514, 0.6291, 0.4165, 0.6283, 0.4165, 0.6377, 0.3499, 0.6381, 0.4831, 0.6291, 0.4165, 0.63, 0.4165, 0.6387, 0.4816, 0.687, 0.333, 0.6654, 0.3253, 0.6655, 0.3238, 0.6884, 0.333, 0.6384, 0.3514, 0.6654, 0.3253, 0.6653, 0.3268, 0.6391, 0.3528, 0.6663, 0.3108, 0.7, 0.3333, 0.6884, 0.333, 0.6655, 0.3238, 0.6856, 0.333, 0.6653, 0.3268, 0.6654, 0.3253, 0.687, 0.333, 0.6374, 0.4846, 0.6283, 0.4165, 0.6291, 0.4165, 0.6381, 0.4831, 0.6391, 0.3528, 0.63, 0.4165, 0.6291, 0.4165, 0.6384, 0.3514, 0.6884, 0.5003, 0.6653, 0.5077, 0.6652, 0.5061, 0.6869, 0.5003, 0.6387, 0.4816, 0.6651, 0.5044, 0.6652, 0.5061, 0.6381, 0.4831])
me_sphere.materials.append(mat_yellow)
me_sphere.materials.append(mat_beak)
me_sphere.materials.append(mat_back_eye)
me_sphere.materials.append(mat_front_eye)
me_sphere.update()

# ---- objects
ob_sphere = bpy.data.objects.new('Sphere', me_sphere)

# ---- transforms, parenting, visibility, modifiers, constraints
ob_sphere.location = (0.0, 0.0, 0.0)
_m = ob_sphere.modifiers.new('Mirror', 'MIRROR')
_m.use_clip = True
_m = ob_sphere.modifiers.new('Subdivision', 'SUBSURF')
_m.levels = 2

# ---- collection membership
col_collection.objects.link(ob_sphere)

# ---- scene / render settings (as saved in the file)
scene.frame_start = 1; scene.frame_end = 250; scene.frame_set(1)
scene.render.engine = 'BLENDER_EEVEE_NEXT'
scene.cycles.sampling_pattern = 'TABULATED_SOBOL'
scene.cycles.use_light_tree = False
scene.view_settings.view_transform = 'Filmic'
bpy.context.view_layer.update()

# ---- added for rendering (the .blend has no active camera and no usable light): camera, sun
cam_auto = bpy.data.cameras.new('AutoCamera')
cam_auto.lens = 50.0
cam_auto.sensor_width = 36.0
cam_auto.clip_end = 1000.0
ob_auto_camera = bpy.data.objects.new('AutoCamera', cam_auto)
scene.collection.objects.link(ob_auto_camera)
ob_auto_camera.location = (0.638226, -0.817554, 0.395068)
ob_auto_camera.rotation_euler = (1.09748, -7.21219e-08, 0.694738)
scene.camera = ob_auto_camera
light_auto_sun = bpy.data.lights.new('AutoSun', 'SUN')
light_auto_sun.energy = 3.0
light_auto_sun.angle = 0.0523599
ob_auto_sun = bpy.data.objects.new('AutoSun', light_auto_sun)
scene.collection.objects.link(ob_auto_sun)
ob_auto_sun.rotation_euler = (0.872665, 0.174533, 0.523599)
bpy.context.view_layer.update()
